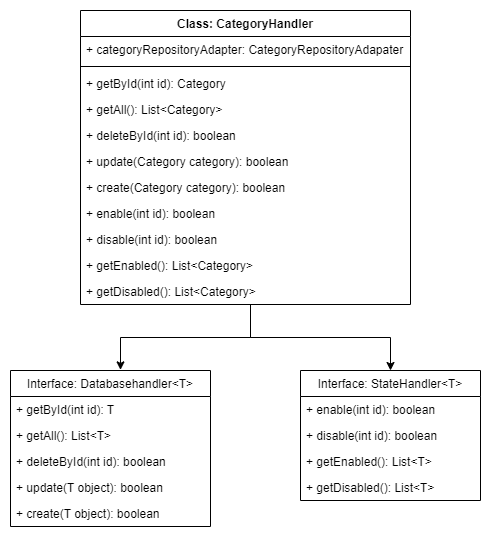

The diagram above was exported from draw.io. Its source (the exported page's mxGraphModel, read from the mxfile embedded in the PNG):
<mxGraphModel dx="2048" dy="1211" grid="1" gridSize="10" guides="1" tooltips="1" connect="1" arrows="1" fold="1" page="1" pageScale="1" pageWidth="827" pageHeight="1169" math="0" shadow="0">
  <root>
    <mxCell id="0" />
    <mxCell id="1" parent="0" />
    <mxCell id="FG4O4Iv20-YGsXJtod01-39" style="edgeStyle=orthogonalEdgeStyle;rounded=0;orthogonalLoop=1;jettySize=auto;html=1;entryX=0.55;entryY=-0.004;entryDx=0;entryDy=0;entryPerimeter=0;" parent="1" source="FG4O4Iv20-YGsXJtod01-1" target="FG4O4Iv20-YGsXJtod01-25" edge="1">
      <mxGeometry relative="1" as="geometry">
        <Array as="points">
          <mxPoint x="360" y="367" />
          <mxPoint x="230" y="367" />
        </Array>
      </mxGeometry>
    </mxCell>
    <mxCell id="FG4O4Iv20-YGsXJtod01-40" style="edgeStyle=orthogonalEdgeStyle;rounded=0;orthogonalLoop=1;jettySize=auto;html=1;entryX=0.5;entryY=0;entryDx=0;entryDy=0;" parent="1" source="FG4O4Iv20-YGsXJtod01-1" target="FG4O4Iv20-YGsXJtod01-31" edge="1">
      <mxGeometry relative="1" as="geometry">
        <Array as="points">
          <mxPoint x="360" y="367" />
          <mxPoint x="500" y="367" />
        </Array>
      </mxGeometry>
    </mxCell>
    <mxCell id="FG4O4Iv20-YGsXJtod01-1" value="Class: CategoryHandler" style="swimlane;fontStyle=1;align=center;verticalAlign=top;childLayout=stackLayout;horizontal=1;startSize=26;horizontalStack=0;resizeParent=1;resizeParentMax=0;resizeLast=0;collapsible=1;marginBottom=0;" parent="1" vertex="1">
      <mxGeometry x="190" y="40" width="330" height="294" as="geometry">
        <mxRectangle x="80" y="40" width="130" height="26" as="alternateBounds" />
      </mxGeometry>
    </mxCell>
    <mxCell id="FG4O4Iv20-YGsXJtod01-2" value="+ categoryRepositoryAdapter: CategoryRepositoryAdapater" style="text;strokeColor=none;fillColor=none;align=left;verticalAlign=top;spacingLeft=4;spacingRight=4;overflow=hidden;rotatable=0;points=[[0,0.5],[1,0.5]];portConstraint=eastwest;" parent="FG4O4Iv20-YGsXJtod01-1" vertex="1">
      <mxGeometry y="26" width="330" height="26" as="geometry" />
    </mxCell>
    <mxCell id="FG4O4Iv20-YGsXJtod01-3" value="" style="line;strokeWidth=1;fillColor=none;align=left;verticalAlign=middle;spacingTop=-1;spacingLeft=3;spacingRight=3;rotatable=0;labelPosition=right;points=[];portConstraint=eastwest;" parent="FG4O4Iv20-YGsXJtod01-1" vertex="1">
      <mxGeometry y="52" width="330" height="8" as="geometry" />
    </mxCell>
    <mxCell id="FG4O4Iv20-YGsXJtod01-4" value="+ getById(int id): Category" style="text;strokeColor=none;fillColor=none;align=left;verticalAlign=top;spacingLeft=4;spacingRight=4;overflow=hidden;rotatable=0;points=[[0,0.5],[1,0.5]];portConstraint=eastwest;" parent="FG4O4Iv20-YGsXJtod01-1" vertex="1">
      <mxGeometry y="60" width="330" height="26" as="geometry" />
    </mxCell>
    <mxCell id="FG4O4Iv20-YGsXJtod01-17" value="+ getAll(): List&lt;Category&gt;" style="text;strokeColor=none;fillColor=none;align=left;verticalAlign=top;spacingLeft=4;spacingRight=4;overflow=hidden;rotatable=0;points=[[0,0.5],[1,0.5]];portConstraint=eastwest;" parent="FG4O4Iv20-YGsXJtod01-1" vertex="1">
      <mxGeometry y="86" width="330" height="26" as="geometry" />
    </mxCell>
    <mxCell id="FG4O4Iv20-YGsXJtod01-18" value="+ deleteById(int id): boolean" style="text;strokeColor=none;fillColor=none;align=left;verticalAlign=top;spacingLeft=4;spacingRight=4;overflow=hidden;rotatable=0;points=[[0,0.5],[1,0.5]];portConstraint=eastwest;" parent="FG4O4Iv20-YGsXJtod01-1" vertex="1">
      <mxGeometry y="112" width="330" height="26" as="geometry" />
    </mxCell>
    <mxCell id="FG4O4Iv20-YGsXJtod01-19" value="+ update(Category category): boolean" style="text;strokeColor=none;fillColor=none;align=left;verticalAlign=top;spacingLeft=4;spacingRight=4;overflow=hidden;rotatable=0;points=[[0,0.5],[1,0.5]];portConstraint=eastwest;" parent="FG4O4Iv20-YGsXJtod01-1" vertex="1">
      <mxGeometry y="138" width="330" height="26" as="geometry" />
    </mxCell>
    <mxCell id="FG4O4Iv20-YGsXJtod01-20" value="+ create(Category category): boolean" style="text;strokeColor=none;fillColor=none;align=left;verticalAlign=top;spacingLeft=4;spacingRight=4;overflow=hidden;rotatable=0;points=[[0,0.5],[1,0.5]];portConstraint=eastwest;" parent="FG4O4Iv20-YGsXJtod01-1" vertex="1">
      <mxGeometry y="164" width="330" height="26" as="geometry" />
    </mxCell>
    <mxCell id="FG4O4Iv20-YGsXJtod01-21" value="+ enable(int id): boolean" style="text;strokeColor=none;fillColor=none;align=left;verticalAlign=top;spacingLeft=4;spacingRight=4;overflow=hidden;rotatable=0;points=[[0,0.5],[1,0.5]];portConstraint=eastwest;" parent="FG4O4Iv20-YGsXJtod01-1" vertex="1">
      <mxGeometry y="190" width="330" height="26" as="geometry" />
    </mxCell>
    <mxCell id="FG4O4Iv20-YGsXJtod01-22" value="+ disable(int id): boolean" style="text;strokeColor=none;fillColor=none;align=left;verticalAlign=top;spacingLeft=4;spacingRight=4;overflow=hidden;rotatable=0;points=[[0,0.5],[1,0.5]];portConstraint=eastwest;" parent="FG4O4Iv20-YGsXJtod01-1" vertex="1">
      <mxGeometry y="216" width="330" height="26" as="geometry" />
    </mxCell>
    <mxCell id="FG4O4Iv20-YGsXJtod01-23" value="+ getEnabled(): List&lt;Category&gt;" style="text;strokeColor=none;fillColor=none;align=left;verticalAlign=top;spacingLeft=4;spacingRight=4;overflow=hidden;rotatable=0;points=[[0,0.5],[1,0.5]];portConstraint=eastwest;" parent="FG4O4Iv20-YGsXJtod01-1" vertex="1">
      <mxGeometry y="242" width="330" height="26" as="geometry" />
    </mxCell>
    <mxCell id="FG4O4Iv20-YGsXJtod01-24" value="+ getDisabled(): List&lt;Category&gt;" style="text;strokeColor=none;fillColor=none;align=left;verticalAlign=top;spacingLeft=4;spacingRight=4;overflow=hidden;rotatable=0;points=[[0,0.5],[1,0.5]];portConstraint=eastwest;" parent="FG4O4Iv20-YGsXJtod01-1" vertex="1">
      <mxGeometry y="268" width="330" height="26" as="geometry" />
    </mxCell>
    <mxCell id="FG4O4Iv20-YGsXJtod01-25" value="Interface: Databasehandler&lt;T&gt;" style="swimlane;fontStyle=0;childLayout=stackLayout;horizontal=1;startSize=26;fillColor=none;horizontalStack=0;resizeParent=1;resizeParentMax=0;resizeLast=0;collapsible=1;marginBottom=0;" parent="1" vertex="1">
      <mxGeometry x="120" y="400" width="200" height="156" as="geometry" />
    </mxCell>
    <mxCell id="FG4O4Iv20-YGsXJtod01-26" value="+ getById(int id): T" style="text;strokeColor=none;fillColor=none;align=left;verticalAlign=top;spacingLeft=4;spacingRight=4;overflow=hidden;rotatable=0;points=[[0,0.5],[1,0.5]];portConstraint=eastwest;" parent="FG4O4Iv20-YGsXJtod01-25" vertex="1">
      <mxGeometry y="26" width="200" height="26" as="geometry" />
    </mxCell>
    <mxCell id="FG4O4Iv20-YGsXJtod01-27" value="+ getAll(): List&lt;T&gt;" style="text;strokeColor=none;fillColor=none;align=left;verticalAlign=top;spacingLeft=4;spacingRight=4;overflow=hidden;rotatable=0;points=[[0,0.5],[1,0.5]];portConstraint=eastwest;" parent="FG4O4Iv20-YGsXJtod01-25" vertex="1">
      <mxGeometry y="52" width="200" height="26" as="geometry" />
    </mxCell>
    <mxCell id="FG4O4Iv20-YGsXJtod01-28" value="+ deleteById(int id): boolean" style="text;strokeColor=none;fillColor=none;align=left;verticalAlign=top;spacingLeft=4;spacingRight=4;overflow=hidden;rotatable=0;points=[[0,0.5],[1,0.5]];portConstraint=eastwest;" parent="FG4O4Iv20-YGsXJtod01-25" vertex="1">
      <mxGeometry y="78" width="200" height="26" as="geometry" />
    </mxCell>
    <mxCell id="FG4O4Iv20-YGsXJtod01-29" value="+ update(T object): boolean" style="text;strokeColor=none;fillColor=none;align=left;verticalAlign=top;spacingLeft=4;spacingRight=4;overflow=hidden;rotatable=0;points=[[0,0.5],[1,0.5]];portConstraint=eastwest;" parent="FG4O4Iv20-YGsXJtod01-25" vertex="1">
      <mxGeometry y="104" width="200" height="26" as="geometry" />
    </mxCell>
    <mxCell id="FG4O4Iv20-YGsXJtod01-30" value="+ create(T object): boolean" style="text;strokeColor=none;fillColor=none;align=left;verticalAlign=top;spacingLeft=4;spacingRight=4;overflow=hidden;rotatable=0;points=[[0,0.5],[1,0.5]];portConstraint=eastwest;" parent="FG4O4Iv20-YGsXJtod01-25" vertex="1">
      <mxGeometry y="130" width="200" height="26" as="geometry" />
    </mxCell>
    <mxCell id="FG4O4Iv20-YGsXJtod01-31" value="Interface: StateHandler&lt;T&gt;" style="swimlane;fontStyle=0;childLayout=stackLayout;horizontal=1;startSize=26;fillColor=none;horizontalStack=0;resizeParent=1;resizeParentMax=0;resizeLast=0;collapsible=1;marginBottom=0;" parent="1" vertex="1">
      <mxGeometry x="410" y="400" width="180" height="130" as="geometry" />
    </mxCell>
    <mxCell id="FG4O4Iv20-YGsXJtod01-32" value="+ enable(int id): boolean" style="text;strokeColor=none;fillColor=none;align=left;verticalAlign=top;spacingLeft=4;spacingRight=4;overflow=hidden;rotatable=0;points=[[0,0.5],[1,0.5]];portConstraint=eastwest;" parent="FG4O4Iv20-YGsXJtod01-31" vertex="1">
      <mxGeometry y="26" width="180" height="26" as="geometry" />
    </mxCell>
    <mxCell id="FG4O4Iv20-YGsXJtod01-33" value="+ disable(int id): boolean" style="text;strokeColor=none;fillColor=none;align=left;verticalAlign=top;spacingLeft=4;spacingRight=4;overflow=hidden;rotatable=0;points=[[0,0.5],[1,0.5]];portConstraint=eastwest;" parent="FG4O4Iv20-YGsXJtod01-31" vertex="1">
      <mxGeometry y="52" width="180" height="26" as="geometry" />
    </mxCell>
    <mxCell id="FG4O4Iv20-YGsXJtod01-34" value="+ getEnabled(): List&lt;T&gt;" style="text;strokeColor=none;fillColor=none;align=left;verticalAlign=top;spacingLeft=4;spacingRight=4;overflow=hidden;rotatable=0;points=[[0,0.5],[1,0.5]];portConstraint=eastwest;" parent="FG4O4Iv20-YGsXJtod01-31" vertex="1">
      <mxGeometry y="78" width="180" height="26" as="geometry" />
    </mxCell>
    <mxCell id="FG4O4Iv20-YGsXJtod01-37" value="+ getDisabled(): List&lt;T&gt;" style="text;strokeColor=none;fillColor=none;align=left;verticalAlign=top;spacingLeft=4;spacingRight=4;overflow=hidden;rotatable=0;points=[[0,0.5],[1,0.5]];portConstraint=eastwest;" parent="FG4O4Iv20-YGsXJtod01-31" vertex="1">
      <mxGeometry y="104" width="180" height="26" as="geometry" />
    </mxCell>
  </root>
</mxGraphModel>